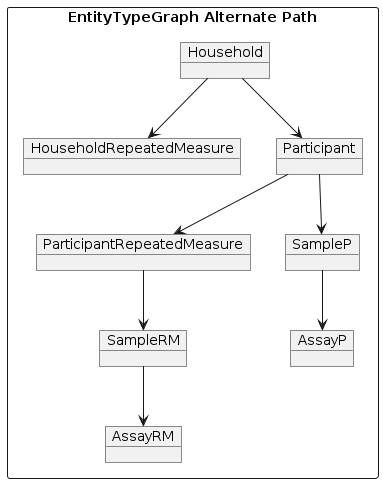

The diagram above was rendered by PlantUML. Its source (embedded in the PNG):
@startuml
rectangle "EntityTypeGraph Alternate Path" {
object Household
object HouseholdRepeatedMeasure
object Participant
object ParticipantRepeatedMeasure
object SampleP
object SampleRM
object AssayP
object AssayRM
}
Household --> HouseholdRepeatedMeasure
Household --> Participant
Participant --> ParticipantRepeatedMeasure
Participant --> SampleP
ParticipantRepeatedMeasure --> SampleRM
SampleP --> AssayP
SampleRM --> AssayRM
@enduml